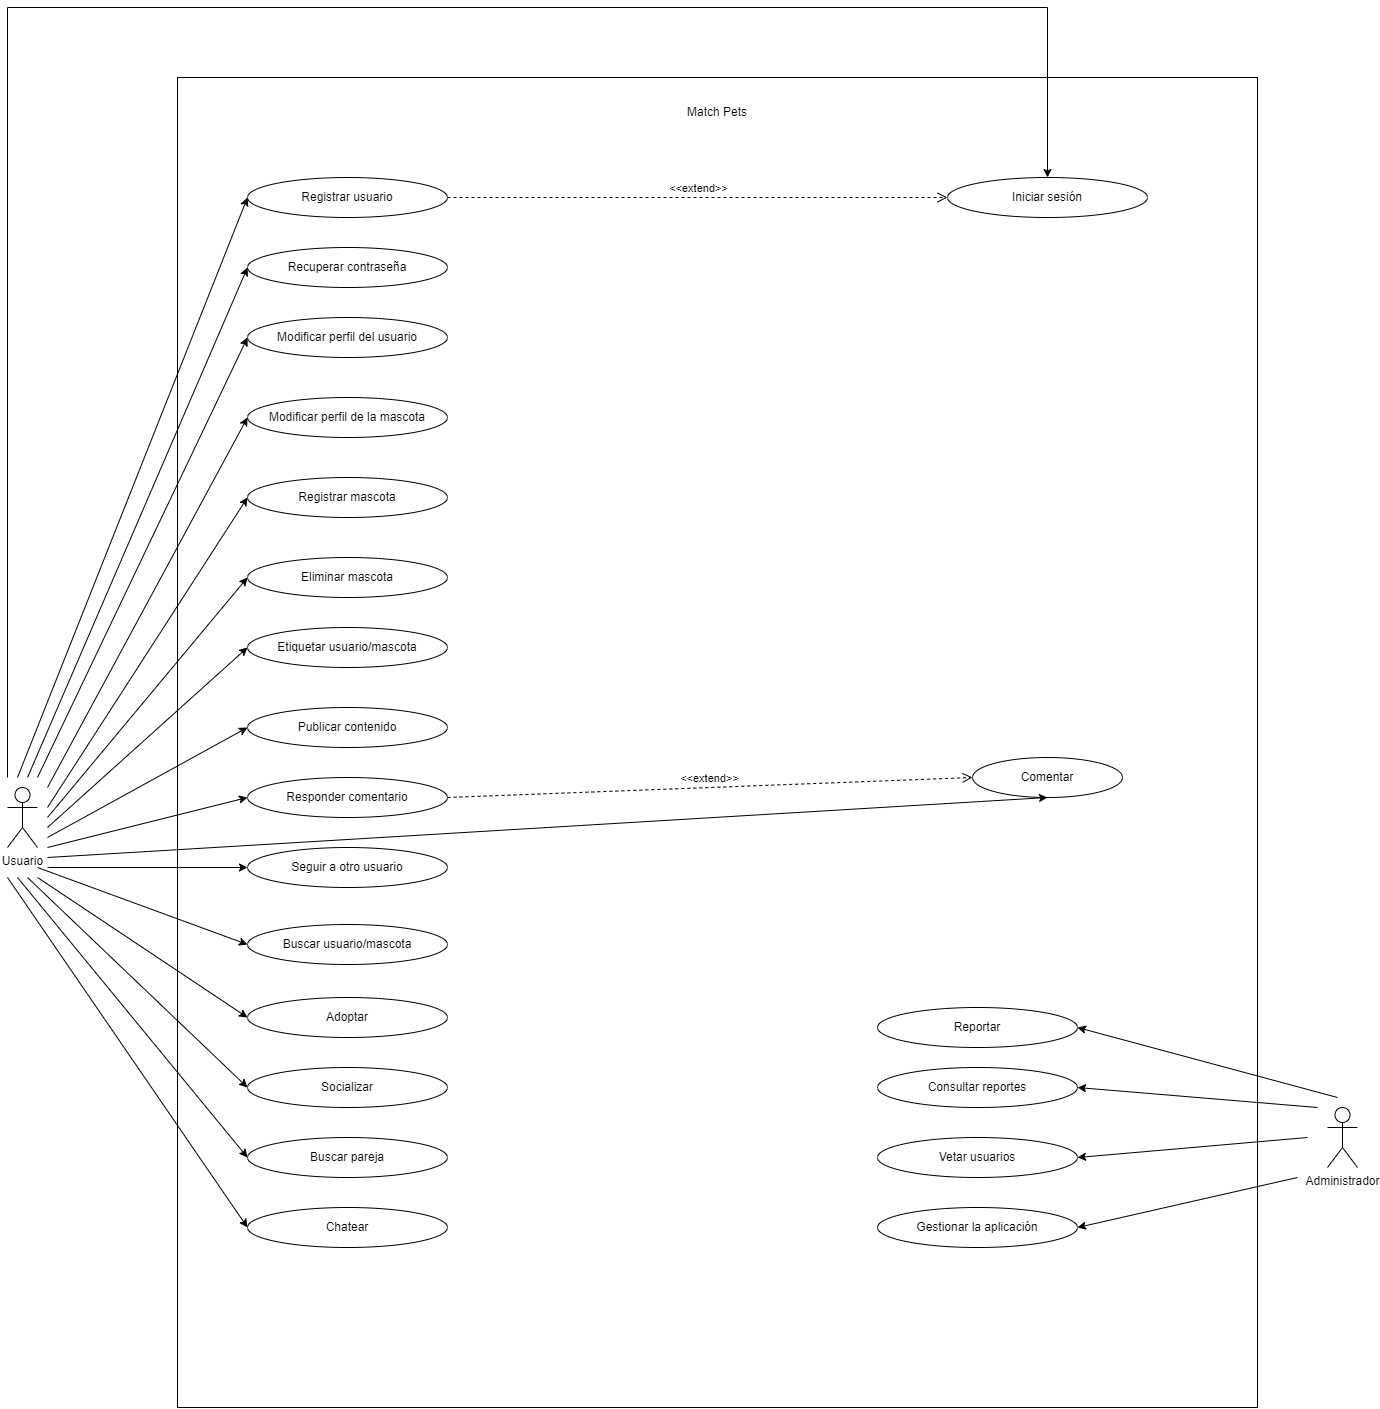

The diagram above was exported from draw.io. Its source (the exported page's mxGraphModel, read from the mxfile embedded in the PNG):
<mxGraphModel dx="2345" dy="2783" grid="1" gridSize="10" guides="1" tooltips="1" connect="1" arrows="1" fold="1" page="1" pageScale="1" pageWidth="1169" pageHeight="1654" math="0" shadow="0">
  <root>
    <mxCell id="0" />
    <mxCell id="1" parent="0" />
    <mxCell id="_R5obFsdAxP1ZlJNpD-T-25" value="" style="rounded=0;whiteSpace=wrap;html=1;" vertex="1" parent="1">
      <mxGeometry x="380" y="-40" width="1080" height="1330" as="geometry" />
    </mxCell>
    <mxCell id="_R5obFsdAxP1ZlJNpD-T-2" value="Match Pets" style="text;html=1;strokeColor=none;fillColor=none;align=center;verticalAlign=middle;whiteSpace=wrap;rounded=0;" vertex="1" parent="1">
      <mxGeometry x="865" y="-20" width="110" height="30" as="geometry" />
    </mxCell>
    <mxCell id="_R5obFsdAxP1ZlJNpD-T-3" value="Usuario" style="shape=umlActor;verticalLabelPosition=bottom;verticalAlign=top;html=1;outlineConnect=0;" vertex="1" parent="1">
      <mxGeometry x="210" y="670" width="30" height="60" as="geometry" />
    </mxCell>
    <mxCell id="_R5obFsdAxP1ZlJNpD-T-4" value="Administrador" style="shape=umlActor;verticalLabelPosition=bottom;verticalAlign=top;html=1;outlineConnect=0;" vertex="1" parent="1">
      <mxGeometry x="1530" y="990" width="30" height="60" as="geometry" />
    </mxCell>
    <mxCell id="_R5obFsdAxP1ZlJNpD-T-8" value="Registrar usuario" style="ellipse;whiteSpace=wrap;html=1;" vertex="1" parent="1">
      <mxGeometry x="450" y="60" width="200" height="40" as="geometry" />
    </mxCell>
    <mxCell id="_R5obFsdAxP1ZlJNpD-T-9" value="Recuperar contraseña" style="ellipse;whiteSpace=wrap;html=1;" vertex="1" parent="1">
      <mxGeometry x="450" y="130" width="200" height="40" as="geometry" />
    </mxCell>
    <mxCell id="_R5obFsdAxP1ZlJNpD-T-11" value="Modificar perfil del usuario" style="ellipse;whiteSpace=wrap;html=1;" vertex="1" parent="1">
      <mxGeometry x="450" y="200" width="200" height="40" as="geometry" />
    </mxCell>
    <mxCell id="_R5obFsdAxP1ZlJNpD-T-12" value="Modificar perfil de la mascota" style="ellipse;whiteSpace=wrap;html=1;" vertex="1" parent="1">
      <mxGeometry x="450" y="280" width="200" height="40" as="geometry" />
    </mxCell>
    <mxCell id="_R5obFsdAxP1ZlJNpD-T-13" value="Registrar mascota" style="ellipse;whiteSpace=wrap;html=1;" vertex="1" parent="1">
      <mxGeometry x="450" y="360" width="200" height="40" as="geometry" />
    </mxCell>
    <mxCell id="_R5obFsdAxP1ZlJNpD-T-14" value="Eliminar mascota" style="ellipse;whiteSpace=wrap;html=1;" vertex="1" parent="1">
      <mxGeometry x="450" y="440" width="200" height="40" as="geometry" />
    </mxCell>
    <mxCell id="_R5obFsdAxP1ZlJNpD-T-15" value="Etiquetar usuario/mascota" style="ellipse;whiteSpace=wrap;html=1;" vertex="1" parent="1">
      <mxGeometry x="450" y="510" width="200" height="40" as="geometry" />
    </mxCell>
    <mxCell id="_R5obFsdAxP1ZlJNpD-T-16" value="Publicar contenido" style="ellipse;whiteSpace=wrap;html=1;" vertex="1" parent="1">
      <mxGeometry x="450" y="590" width="200" height="40" as="geometry" />
    </mxCell>
    <mxCell id="_R5obFsdAxP1ZlJNpD-T-17" value="Responder comentario" style="ellipse;whiteSpace=wrap;html=1;" vertex="1" parent="1">
      <mxGeometry x="450" y="660" width="200" height="40" as="geometry" />
    </mxCell>
    <mxCell id="_R5obFsdAxP1ZlJNpD-T-18" value="Seguir a otro usuario" style="ellipse;whiteSpace=wrap;html=1;" vertex="1" parent="1">
      <mxGeometry x="450" y="730" width="200" height="40" as="geometry" />
    </mxCell>
    <mxCell id="_R5obFsdAxP1ZlJNpD-T-19" value="Buscar usuario/mascota" style="ellipse;whiteSpace=wrap;html=1;" vertex="1" parent="1">
      <mxGeometry x="450" y="807" width="200" height="40" as="geometry" />
    </mxCell>
    <mxCell id="_R5obFsdAxP1ZlJNpD-T-20" value="Comentar" style="ellipse;whiteSpace=wrap;html=1;" vertex="1" parent="1">
      <mxGeometry x="1175" y="640" width="150" height="40" as="geometry" />
    </mxCell>
    <mxCell id="_R5obFsdAxP1ZlJNpD-T-21" value="Adoptar" style="ellipse;whiteSpace=wrap;html=1;" vertex="1" parent="1">
      <mxGeometry x="450" y="880" width="200" height="40" as="geometry" />
    </mxCell>
    <mxCell id="_R5obFsdAxP1ZlJNpD-T-22" value="Socializar" style="ellipse;whiteSpace=wrap;html=1;" vertex="1" parent="1">
      <mxGeometry x="450" y="950" width="200" height="40" as="geometry" />
    </mxCell>
    <mxCell id="_R5obFsdAxP1ZlJNpD-T-23" value="Buscar pareja" style="ellipse;whiteSpace=wrap;html=1;" vertex="1" parent="1">
      <mxGeometry x="450" y="1020" width="200" height="40" as="geometry" />
    </mxCell>
    <mxCell id="_R5obFsdAxP1ZlJNpD-T-26" value="Chatear" style="ellipse;whiteSpace=wrap;html=1;" vertex="1" parent="1">
      <mxGeometry x="450" y="1090" width="200" height="40" as="geometry" />
    </mxCell>
    <mxCell id="_R5obFsdAxP1ZlJNpD-T-27" value="Reportar" style="ellipse;whiteSpace=wrap;html=1;" vertex="1" parent="1">
      <mxGeometry x="1080" y="890" width="200" height="40" as="geometry" />
    </mxCell>
    <mxCell id="_R5obFsdAxP1ZlJNpD-T-28" value="Consultar reportes" style="ellipse;whiteSpace=wrap;html=1;" vertex="1" parent="1">
      <mxGeometry x="1080" y="950" width="200" height="40" as="geometry" />
    </mxCell>
    <mxCell id="_R5obFsdAxP1ZlJNpD-T-29" value="Vetar usuarios" style="ellipse;whiteSpace=wrap;html=1;" vertex="1" parent="1">
      <mxGeometry x="1080" y="1020" width="200" height="40" as="geometry" />
    </mxCell>
    <mxCell id="_R5obFsdAxP1ZlJNpD-T-30" value="Gestionar la aplicación" style="ellipse;whiteSpace=wrap;html=1;" vertex="1" parent="1">
      <mxGeometry x="1080" y="1090" width="200" height="40" as="geometry" />
    </mxCell>
    <mxCell id="_R5obFsdAxP1ZlJNpD-T-31" value="Iniciar sesión" style="ellipse;whiteSpace=wrap;html=1;" vertex="1" parent="1">
      <mxGeometry x="1150" y="60" width="200" height="40" as="geometry" />
    </mxCell>
    <mxCell id="_R5obFsdAxP1ZlJNpD-T-32" value="" style="endArrow=classic;html=1;rounded=0;entryX=0;entryY=0.5;entryDx=0;entryDy=0;" edge="1" parent="1" target="_R5obFsdAxP1ZlJNpD-T-16">
      <mxGeometry width="50" height="50" relative="1" as="geometry">
        <mxPoint x="250" y="720" as="sourcePoint" />
        <mxPoint x="830" y="380" as="targetPoint" />
      </mxGeometry>
    </mxCell>
    <mxCell id="_R5obFsdAxP1ZlJNpD-T-33" value="" style="endArrow=classic;html=1;rounded=0;entryX=0;entryY=0.5;entryDx=0;entryDy=0;" edge="1" parent="1" target="_R5obFsdAxP1ZlJNpD-T-17">
      <mxGeometry width="50" height="50" relative="1" as="geometry">
        <mxPoint x="250" y="730" as="sourcePoint" />
        <mxPoint x="460" y="620" as="targetPoint" />
      </mxGeometry>
    </mxCell>
    <mxCell id="_R5obFsdAxP1ZlJNpD-T-34" value="" style="endArrow=classic;html=1;rounded=0;entryX=0;entryY=0.5;entryDx=0;entryDy=0;" edge="1" parent="1" target="_R5obFsdAxP1ZlJNpD-T-18">
      <mxGeometry width="50" height="50" relative="1" as="geometry">
        <mxPoint x="250" y="750" as="sourcePoint" />
        <mxPoint x="470" y="630" as="targetPoint" />
      </mxGeometry>
    </mxCell>
    <mxCell id="_R5obFsdAxP1ZlJNpD-T-35" value="" style="endArrow=classic;html=1;rounded=0;entryX=0;entryY=0.5;entryDx=0;entryDy=0;" edge="1" parent="1" target="_R5obFsdAxP1ZlJNpD-T-19">
      <mxGeometry width="50" height="50" relative="1" as="geometry">
        <mxPoint x="240" y="750" as="sourcePoint" />
        <mxPoint x="480" y="640" as="targetPoint" />
      </mxGeometry>
    </mxCell>
    <mxCell id="_R5obFsdAxP1ZlJNpD-T-36" value="" style="endArrow=classic;html=1;rounded=0;entryX=0;entryY=0.5;entryDx=0;entryDy=0;" edge="1" parent="1" target="_R5obFsdAxP1ZlJNpD-T-21">
      <mxGeometry width="50" height="50" relative="1" as="geometry">
        <mxPoint x="240" y="760" as="sourcePoint" />
        <mxPoint x="490" y="650" as="targetPoint" />
      </mxGeometry>
    </mxCell>
    <mxCell id="_R5obFsdAxP1ZlJNpD-T-37" value="" style="endArrow=classic;html=1;rounded=0;entryX=0;entryY=0.5;entryDx=0;entryDy=0;" edge="1" parent="1" target="_R5obFsdAxP1ZlJNpD-T-22">
      <mxGeometry width="50" height="50" relative="1" as="geometry">
        <mxPoint x="230" y="760" as="sourcePoint" />
        <mxPoint x="500" y="660" as="targetPoint" />
      </mxGeometry>
    </mxCell>
    <mxCell id="_R5obFsdAxP1ZlJNpD-T-38" value="" style="endArrow=classic;html=1;rounded=0;entryX=0;entryY=0.5;entryDx=0;entryDy=0;" edge="1" parent="1" target="_R5obFsdAxP1ZlJNpD-T-23">
      <mxGeometry width="50" height="50" relative="1" as="geometry">
        <mxPoint x="220" y="760" as="sourcePoint" />
        <mxPoint x="510" y="670" as="targetPoint" />
      </mxGeometry>
    </mxCell>
    <mxCell id="_R5obFsdAxP1ZlJNpD-T-39" value="" style="endArrow=classic;html=1;rounded=0;entryX=0;entryY=0.5;entryDx=0;entryDy=0;" edge="1" parent="1" target="_R5obFsdAxP1ZlJNpD-T-26">
      <mxGeometry width="50" height="50" relative="1" as="geometry">
        <mxPoint x="210" y="760" as="sourcePoint" />
        <mxPoint x="520" y="680" as="targetPoint" />
      </mxGeometry>
    </mxCell>
    <mxCell id="_R5obFsdAxP1ZlJNpD-T-40" value="" style="endArrow=classic;html=1;rounded=0;entryX=0;entryY=0.5;entryDx=0;entryDy=0;" edge="1" parent="1" target="_R5obFsdAxP1ZlJNpD-T-15">
      <mxGeometry width="50" height="50" relative="1" as="geometry">
        <mxPoint x="250" y="710" as="sourcePoint" />
        <mxPoint x="530" y="690" as="targetPoint" />
      </mxGeometry>
    </mxCell>
    <mxCell id="_R5obFsdAxP1ZlJNpD-T-41" value="" style="endArrow=classic;html=1;rounded=0;entryX=0;entryY=0.5;entryDx=0;entryDy=0;" edge="1" parent="1" target="_R5obFsdAxP1ZlJNpD-T-14">
      <mxGeometry width="50" height="50" relative="1" as="geometry">
        <mxPoint x="250" y="700" as="sourcePoint" />
        <mxPoint x="540" y="700" as="targetPoint" />
      </mxGeometry>
    </mxCell>
    <mxCell id="_R5obFsdAxP1ZlJNpD-T-42" value="" style="endArrow=classic;html=1;rounded=0;entryX=0;entryY=0.5;entryDx=0;entryDy=0;" edge="1" parent="1" target="_R5obFsdAxP1ZlJNpD-T-13">
      <mxGeometry width="50" height="50" relative="1" as="geometry">
        <mxPoint x="250" y="690" as="sourcePoint" />
        <mxPoint x="550" y="710" as="targetPoint" />
      </mxGeometry>
    </mxCell>
    <mxCell id="_R5obFsdAxP1ZlJNpD-T-43" value="" style="endArrow=classic;html=1;rounded=0;entryX=0;entryY=0.5;entryDx=0;entryDy=0;" edge="1" parent="1" target="_R5obFsdAxP1ZlJNpD-T-12">
      <mxGeometry width="50" height="50" relative="1" as="geometry">
        <mxPoint x="250" y="670" as="sourcePoint" />
        <mxPoint x="560" y="720" as="targetPoint" />
      </mxGeometry>
    </mxCell>
    <mxCell id="_R5obFsdAxP1ZlJNpD-T-44" value="" style="endArrow=classic;html=1;rounded=0;entryX=0;entryY=0.5;entryDx=0;entryDy=0;" edge="1" parent="1" target="_R5obFsdAxP1ZlJNpD-T-11">
      <mxGeometry width="50" height="50" relative="1" as="geometry">
        <mxPoint x="240" y="660" as="sourcePoint" />
        <mxPoint x="570" y="730" as="targetPoint" />
      </mxGeometry>
    </mxCell>
    <mxCell id="_R5obFsdAxP1ZlJNpD-T-45" value="" style="endArrow=classic;html=1;rounded=0;entryX=0;entryY=0.5;entryDx=0;entryDy=0;" edge="1" parent="1" target="_R5obFsdAxP1ZlJNpD-T-9">
      <mxGeometry width="50" height="50" relative="1" as="geometry">
        <mxPoint x="230" y="660" as="sourcePoint" />
        <mxPoint x="580" y="740" as="targetPoint" />
      </mxGeometry>
    </mxCell>
    <mxCell id="_R5obFsdAxP1ZlJNpD-T-46" value="" style="endArrow=classic;html=1;rounded=0;entryX=0;entryY=0.5;entryDx=0;entryDy=0;" edge="1" parent="1" target="_R5obFsdAxP1ZlJNpD-T-8">
      <mxGeometry width="50" height="50" relative="1" as="geometry">
        <mxPoint x="220" y="660" as="sourcePoint" />
        <mxPoint x="590" y="750" as="targetPoint" />
      </mxGeometry>
    </mxCell>
    <mxCell id="_R5obFsdAxP1ZlJNpD-T-47" value="" style="endArrow=classic;html=1;rounded=0;entryX=0.5;entryY=0;entryDx=0;entryDy=0;" edge="1" parent="1" target="_R5obFsdAxP1ZlJNpD-T-31">
      <mxGeometry width="50" height="50" relative="1" as="geometry">
        <mxPoint x="210" y="660" as="sourcePoint" />
        <mxPoint x="460" y="90" as="targetPoint" />
        <Array as="points">
          <mxPoint x="210" y="-110" />
          <mxPoint x="1250" y="-110" />
        </Array>
      </mxGeometry>
    </mxCell>
    <mxCell id="_R5obFsdAxP1ZlJNpD-T-48" value="" style="endArrow=classic;html=1;rounded=0;entryX=0.5;entryY=1;entryDx=0;entryDy=0;" edge="1" parent="1" target="_R5obFsdAxP1ZlJNpD-T-20">
      <mxGeometry width="50" height="50" relative="1" as="geometry">
        <mxPoint x="250" y="740" as="sourcePoint" />
        <mxPoint x="460" y="690" as="targetPoint" />
      </mxGeometry>
    </mxCell>
    <mxCell id="_R5obFsdAxP1ZlJNpD-T-49" value="" style="endArrow=classic;html=1;rounded=0;entryX=1;entryY=0.5;entryDx=0;entryDy=0;" edge="1" parent="1" target="_R5obFsdAxP1ZlJNpD-T-27">
      <mxGeometry width="50" height="50" relative="1" as="geometry">
        <mxPoint x="1540" y="980" as="sourcePoint" />
        <mxPoint x="1350" y="850" as="targetPoint" />
      </mxGeometry>
    </mxCell>
    <mxCell id="_R5obFsdAxP1ZlJNpD-T-52" value="" style="endArrow=classic;html=1;rounded=0;entryX=1;entryY=0.5;entryDx=0;entryDy=0;" edge="1" parent="1" target="_R5obFsdAxP1ZlJNpD-T-28">
      <mxGeometry width="50" height="50" relative="1" as="geometry">
        <mxPoint x="1520" y="990" as="sourcePoint" />
        <mxPoint x="1290" y="900" as="targetPoint" />
      </mxGeometry>
    </mxCell>
    <mxCell id="_R5obFsdAxP1ZlJNpD-T-53" value="" style="endArrow=classic;html=1;rounded=0;entryX=1;entryY=0.5;entryDx=0;entryDy=0;" edge="1" parent="1" target="_R5obFsdAxP1ZlJNpD-T-29">
      <mxGeometry width="50" height="50" relative="1" as="geometry">
        <mxPoint x="1510" y="1020" as="sourcePoint" />
        <mxPoint x="1300" y="910" as="targetPoint" />
      </mxGeometry>
    </mxCell>
    <mxCell id="_R5obFsdAxP1ZlJNpD-T-54" value="" style="endArrow=classic;html=1;rounded=0;entryX=1;entryY=0.5;entryDx=0;entryDy=0;" edge="1" parent="1" target="_R5obFsdAxP1ZlJNpD-T-30">
      <mxGeometry width="50" height="50" relative="1" as="geometry">
        <mxPoint x="1500" y="1060" as="sourcePoint" />
        <mxPoint x="1310" y="920" as="targetPoint" />
      </mxGeometry>
    </mxCell>
    <mxCell id="_R5obFsdAxP1ZlJNpD-T-60" value="&amp;lt;&amp;lt;extend&amp;gt;&amp;gt;" style="html=1;verticalAlign=bottom;endArrow=open;dashed=1;endSize=8;curved=0;rounded=0;entryX=0;entryY=0.5;entryDx=0;entryDy=0;exitX=1;exitY=0.5;exitDx=0;exitDy=0;" edge="1" parent="1" source="_R5obFsdAxP1ZlJNpD-T-8" target="_R5obFsdAxP1ZlJNpD-T-31">
      <mxGeometry relative="1" as="geometry">
        <mxPoint x="850" y="150" as="sourcePoint" />
        <mxPoint x="770" y="150" as="targetPoint" />
      </mxGeometry>
    </mxCell>
    <mxCell id="_R5obFsdAxP1ZlJNpD-T-61" value="&amp;lt;&amp;lt;extend&amp;gt;&amp;gt;" style="html=1;verticalAlign=bottom;endArrow=open;dashed=1;endSize=8;curved=0;rounded=0;entryX=0;entryY=0.5;entryDx=0;entryDy=0;exitX=1;exitY=0.5;exitDx=0;exitDy=0;" edge="1" parent="1" source="_R5obFsdAxP1ZlJNpD-T-17" target="_R5obFsdAxP1ZlJNpD-T-20">
      <mxGeometry relative="1" as="geometry">
        <mxPoint x="660" y="90" as="sourcePoint" />
        <mxPoint x="1160" y="90" as="targetPoint" />
      </mxGeometry>
    </mxCell>
  </root>
</mxGraphModel>